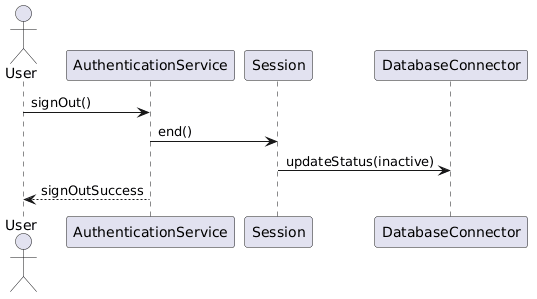

The diagram above was rendered by PlantUML. Its source (embedded in the PNG):
@startuml
actor User
participant AuthenticationService
participant Session
participant DatabaseConnector

User -> AuthenticationService: signOut()
AuthenticationService -> Session: end()
Session -> DatabaseConnector: updateStatus(inactive)
AuthenticationService --> User: signOutSuccess
@enduml